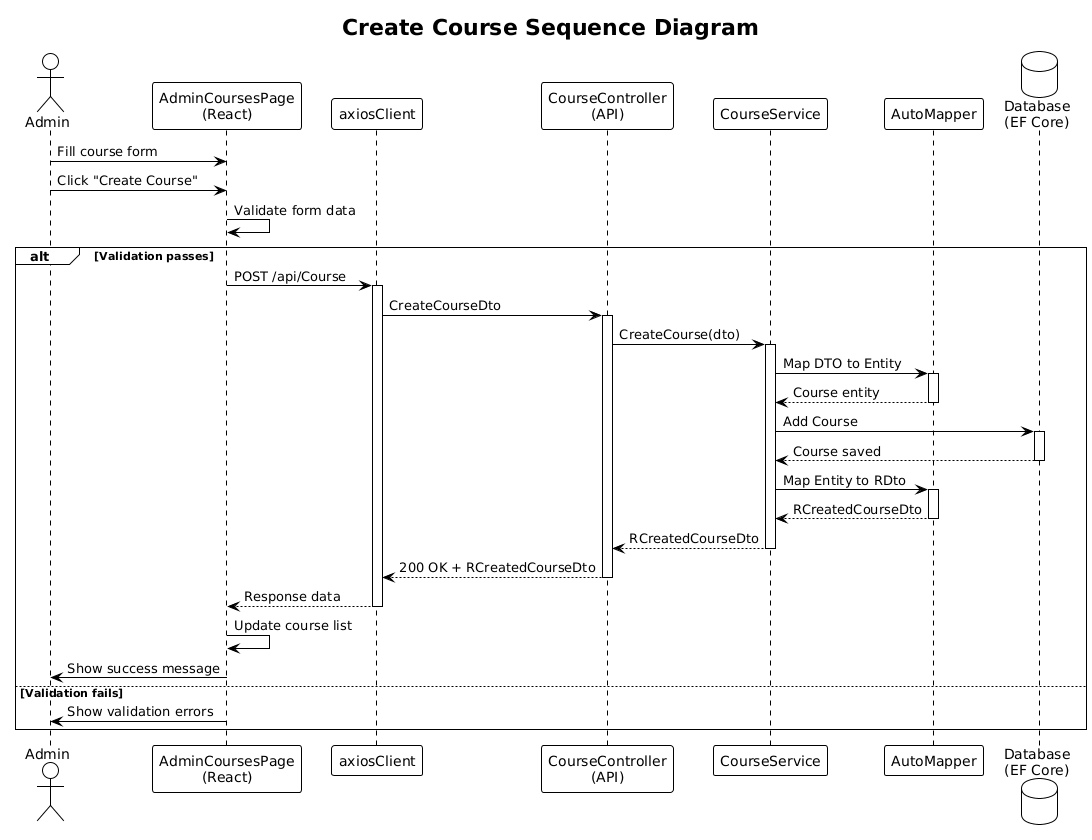

The diagram above was rendered by PlantUML. Its source (embedded in the PNG):
@startuml
!theme plain

title Create Course Sequence Diagram

actor Admin
participant "AdminCoursesPage\n(React)" as Frontend
participant "axiosClient" as Axios
participant "CourseController\n(API)" as Controller
participant "CourseService" as Service
participant "AutoMapper" as Mapper
database "Database\n(EF Core)" as DB

Admin -> Frontend : Fill course form
Admin -> Frontend : Click "Create Course"

Frontend -> Frontend : Validate form data

alt Validation passes
    Frontend -> Axios : POST /api/Course
    activate Axios
    
    Axios -> Controller : CreateCourseDto
    activate Controller
    
    Controller -> Service : CreateCourse(dto)
    activate Service
    
    Service -> Mapper : Map DTO to Entity
    activate Mapper
    Mapper --> Service : Course entity
    deactivate Mapper
    
    Service -> DB : Add Course
    activate DB
    DB --> Service : Course saved
    deactivate DB
    
    Service -> Mapper : Map Entity to RDto
    activate Mapper
    Mapper --> Service : RCreatedCourseDto
    deactivate Mapper
    
    Service --> Controller : RCreatedCourseDto
    deactivate Service
    
    Controller --> Axios : 200 OK + RCreatedCourseDto
    deactivate Controller
    
    Axios --> Frontend : Response data
    deactivate Axios
    
    Frontend -> Frontend : Update course list
    Frontend -> Admin : Show success message
    
else Validation fails
    Frontend -> Admin : Show validation errors
end
@enduml